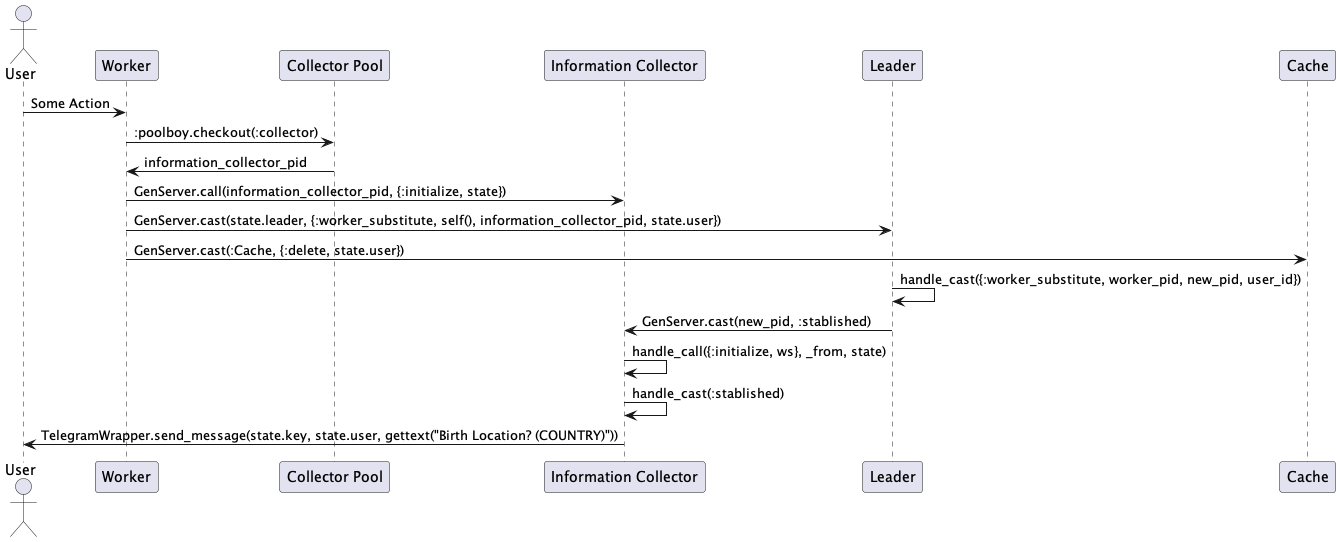

The diagram above was rendered by PlantUML. Its source (embedded in the PNG):
@startuml SequenceDiagramDelegate

actor User

participant "Worker" as W
participant "Collector Pool" as CP
participant "Information Collector" as IC
participant "Leader" as L
participant "Cache" as C

User -> W: Some Action
W -> CP: :poolboy.checkout(:collector)
CP -> W: information_collector_pid
W -> IC: GenServer.call(information_collector_pid, {:initialize, state})
W -> L: GenServer.cast(state.leader, {:worker_substitute, self(), information_collector_pid, state.user})
W -> C: GenServer.cast(:Cache, {:delete, state.user})

L -> L: handle_cast({:worker_substitute, worker_pid, new_pid, user_id})
L -> IC: GenServer.cast(new_pid, :stablished)

IC -> IC: handle_call({:initialize, ws}, _from, state)
IC -> IC: handle_cast(:stablished)

IC -> User: TelegramWrapper.send_message(state.key, state.user, gettext("Birth Location? (COUNTRY)"))

@enduml